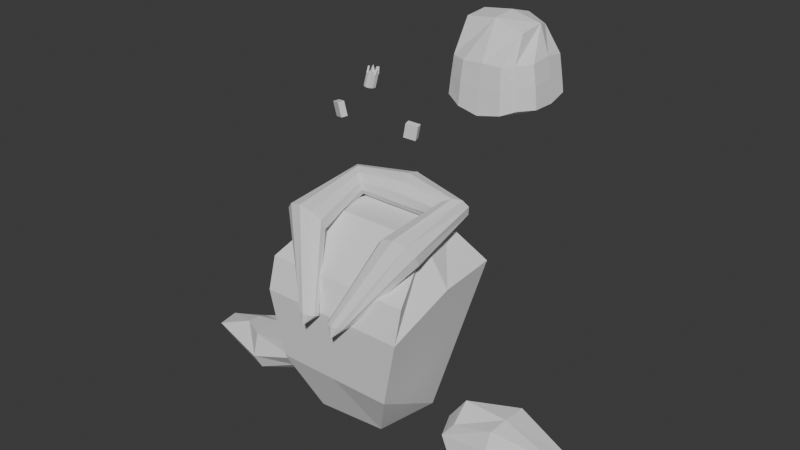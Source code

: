 # Source: king_generic_a.blend  (saved by Blender 4.5.90; exported with 4.5.12 LTS)
import bpy
from mathutils import Matrix  # noqa: F401  (used for matrix-valued properties, if any)

bpy.ops.wm.read_factory_settings(use_empty=True)
scene = bpy.context.scene
scene.name = 'Scene'

# ---- world
world_world = bpy.data.worlds.new('World'); scene.world = world_world
world_world.use_nodes = True; world_world.node_tree.nodes.clear()
_N = world_world.node_tree.nodes; _L = world_world.node_tree.links
n0 = _N.new('ShaderNodeOutputWorld'); n0.name = 'World Output'; n0.location = (200, 100)
n1 = _N.new('ShaderNodeBackground'); n1.name = 'Background'; n1.location = (-200, 100)
n1.inputs[0].default_value = (0.05088, 0.05088, 0.05088, 1.0)
_L.new(n1.outputs[0], n0.inputs[0])
n0.is_active_output = True
world_world.color = (0.05088, 0.05088, 0.05088)
world_world.sun_shadow_jitter_overblur = 0.0

# ---- meshes
me_cube_001 = bpy.data.meshes.new('Cube.001')
me_cube_001.from_pydata([(-0.8918, -1.022, 0.172), (-1.728, -1.698, 3.205), (-1.204, 0.4917, 0.2664), (-1.725, 1.237, 4.019), (0.74, -0.8871, 0.1701), (1.819, -1.698, 3.205), (1.108, 0.4917, 0.2784), (1.915, 1.265, 3.954), (-1.757, -1.459, 3.936), (-0.989, 0.8713, 4.797), (1.1, 0.8543, 4.773), (1.79, -1.459, 3.936), (0.6902, 1.219, 0.7085), (-1.004, 1.219, 0.7758), (-1.487, -1.572, 1.547), (1.422, -1.572, 1.547), (-0.03257, -1.572, 1.547), (1.928, -0.133, 3.856), (1.34, -0.152, 4.784), (0.0165, -1.459, 3.936), (0.1006, 1.037, 4.773), (0.1089, 1.448, 3.975), (-1.271, -0.1481, 4.784), (-1.819, -0.133, 3.9), (0.04562, -1.698, 3.205), (-0.1399, 1.219, 0.5789)], [], [(2, 23, 3, 13), (25, 21, 7, 12), (6, 12, 7, 17), (15, 16, 14, 0, 4), (2, 6, 4, 0), (21, 3, 9, 20), (10, 20, 9, 22, 8, 19, 11, 18), (17, 7, 10, 18), (23, 1, 8, 22), (5, 17, 18, 11), (2, 13, 25, 12, 6), (4, 6, 17, 5, 15), (15, 5, 24, 16), (16, 24, 1, 14), (24, 5, 11, 19), (7, 21, 20, 10), (3, 23, 22, 9), (1, 24, 19, 8), (13, 3, 21, 25), (0, 14, 1, 23, 2)])
_uv = me_cube_001.uv_layers.new(name='UVMap')
_uv.uv.foreach_set('vector', [0.375, 0.25, 0.625, 0.125, 0.625, 0.25, 0.5, 0.25, 0.5, 0.375, 0.625, 0.375, 0.625, 0.5, 0.5, 0.5, 0.375, 0.5, 0.5, 0.5, 0.625, 0.5, 0.625, 0.625, 0.5, 0.75, 0.5, 0.875, 0.5, 1.0, 0.375, 1.0, 0.375, 0.75, 0.125, 0.5, 0.375, 0.5, 0.375, 0.75, 0.125, 0.75, 0.625, 0.375, 0.625, 0.25, 0.625, 0.25, 0.625, 0.375, 0.625, 0.5, 0.75, 0.5, 0.875, 0.5, 0.875, 0.625, 0.875, 0.75, 0.75, 0.75, 0.625, 0.75, 0.625, 0.625, 0.625, 0.625, 0.625, 0.5, 0.625, 0.5, 0.625, 0.625, 0.625, 0.125, 0.625, 0.0, 0.625, 0.0, 0.625, 0.125, 0.625, 0.75, 0.625, 0.625, 0.625, 0.625, 0.625, 0.75, 0.375, 0.25, 0.5, 0.25, 0.5, 0.375, 0.5, 0.5, 0.375, 0.5, 0.375, 0.75, 0.375, 0.5, 0.625, 0.625, 0.625, 0.75, 0.5, 0.75, 0.5, 0.75, 0.625, 0.75, 0.625, 0.875, 0.5, 0.875, 0.5, 0.875, 0.625, 0.875, 0.625, 1.0, 0.5, 1.0, 0.625, 0.875, 0.625, 0.75, 0.625, 0.75, 0.625, 0.875, 0.625, 0.5, 0.625, 0.375, 0.625, 0.375, 0.625, 0.5, 0.625, 0.25, 0.625, 0.125, 0.625, 0.125, 0.625, 0.25, 0.625, 1.0, 0.625, 0.875, 0.625, 0.875, 0.625, 1.0, 0.5, 0.25, 0.625, 0.25, 0.625, 0.375, 0.5, 0.375, 0.375, 0.0, 0.5, 0.0, 0.625, 0.0, 0.625, 0.125, 0.375, 0.25])
me_cube_001.use_paint_bone_selection = False
me_cube_001.use_paint_mask_vertex = True
me_cube_001.update()
me_cube_011 = bpy.data.meshes.new('Cube.011')
me_cube_011.from_pydata([(2.464, -0.3565, -0.117), (0.5749, -0.6799, -0.3053), (2.448, 0.258, -0.221), (0.4761, 0.6853, -0.3254), (3.238, -0.2434, 0.3609), (0.5933, -0.5693, 0.3541), (3.325, 0.2741, 0.3517), (0.5596, 0.3918, 0.3925), (2.443, -0.07824, -0.2241), (1.637, -0.4455, -0.2977), (0.1066, 0.03029, -0.2778), (1.64, 0.6635, -0.2654), (3.475, 0.4002, 0.06841), (0.2454, 0.6767, -0.01464), (1.651, 0.5751, 0.6853), (3.28, -0.1531, 0.4108), (0.4382, 0.002563, 0.6213), (1.646, -0.5491, 0.6641), (3.463, -0.2317, 0.05528), (0.2848, -0.58, -0.05613), (-0.02569, 0.02428, -0.0169), (3.561, -0.144, 0.02894), (1.661, -0.7123, 0.2662), (1.671, -0.06835, 0.7273), (1.676, 0.788, 0.3077), (1.639, -0.0767, -0.3037)], [], [(25, 10, 3, 11), (24, 13, 7, 14), (23, 16, 5, 17), (22, 19, 1, 9), (21, 15, 4, 18), (20, 10, 1, 19), (16, 20, 19, 5), (7, 13, 20, 16), (13, 3, 10, 20), (8, 21, 18, 0), (2, 12, 21, 8), (12, 6, 15, 21), (18, 22, 9, 0), (4, 17, 22, 18), (17, 5, 19, 22), (15, 23, 17, 4), (6, 14, 23, 15), (14, 7, 16, 23), (12, 24, 14, 6), (2, 11, 24, 12), (11, 3, 13, 24), (8, 25, 11, 2), (0, 9, 25, 8), (9, 1, 10, 25)])
_uv = me_cube_011.uv_layers.new(name='UVMap')
_uv.uv.foreach_set('vector', [0.5, 0.125, 0.625, 0.125, 0.625, 0.25, 0.5, 0.25, 0.5, 0.375, 0.625, 0.375, 0.625, 0.5, 0.5, 0.5, 0.5, 0.625, 0.625, 0.625, 0.625, 0.75, 0.5, 0.75, 0.5, 0.875, 0.625, 0.875, 0.625, 1.0, 0.5, 1.0, 0.25, 0.625, 0.375, 0.625, 0.375, 0.75, 0.25, 0.75, 0.75, 0.625, 0.875, 0.625, 0.875, 0.75, 0.75, 0.75, 0.625, 0.625, 0.75, 0.625, 0.75, 0.75, 0.625, 0.75, 0.625, 0.5, 0.75, 0.5, 0.75, 0.625, 0.625, 0.625, 0.75, 0.5, 0.875, 0.5, 0.875, 0.625, 0.75, 0.625, 0.125, 0.625, 0.25, 0.625, 0.25, 0.75, 0.125, 0.75, 0.125, 0.5, 0.25, 0.5, 0.25, 0.625, 0.125, 0.625, 0.25, 0.5, 0.375, 0.5, 0.375, 0.625, 0.25, 0.625, 0.375, 0.875, 0.5, 0.875, 0.5, 1.0, 0.375, 1.0, 0.375, 0.75, 0.5, 0.75, 0.5, 0.875, 0.375, 0.875, 0.5, 0.75, 0.625, 0.75, 0.625, 0.875, 0.5, 0.875, 0.375, 0.625, 0.5, 0.625, 0.5, 0.75, 0.375, 0.75, 0.375, 0.5, 0.5, 0.5, 0.5, 0.625, 0.375, 0.625, 0.5, 0.5, 0.625, 0.5, 0.625, 0.625, 0.5, 0.625, 0.375, 0.375, 0.5, 0.375, 0.5, 0.5, 0.375, 0.5, 0.375, 0.25, 0.5, 0.25, 0.5, 0.375, 0.375, 0.375, 0.5, 0.25, 0.625, 0.25, 0.625, 0.375, 0.5, 0.375, 0.375, 0.125, 0.5, 0.125, 0.5, 0.25, 0.375, 0.25, 0.375, 0.0, 0.5, 0.0, 0.5, 0.125, 0.375, 0.125, 0.5, 0.0, 0.625, 0.0, 0.625, 0.125, 0.5, 0.125])
me_cube_011.use_paint_bone_selection = False
me_cube_011.use_paint_mask_vertex = True
me_cube_011.update()
me_cube_003 = bpy.data.meshes.new('Cube.003')
me_cube_003.from_pydata([(0.2198, -0.2248, -0.2917), (0.09338, -0.2588, 0.3942), (-0.1681, -0.01912, -0.4066), (-0.2946, -0.05315, 0.2794), (0.2946, 0.05315, -0.2794), (0.1681, 0.01912, 0.4066), (-0.09338, 0.2588, -0.3942), (-0.2198, 0.2248, 0.2917)], [], [(0, 1, 3, 2), (2, 3, 7, 6), (6, 7, 5, 4), (4, 5, 1, 0), (2, 6, 4, 0), (7, 3, 1, 5)])
_uv = me_cube_003.uv_layers.new(name='UVMap')
_uv.uv.foreach_set('vector', [0.375, 0.0, 0.625, 0.0, 0.625, 0.25, 0.375, 0.25, 0.375, 0.25, 0.625, 0.25, 0.625, 0.5, 0.375, 0.5, 0.375, 0.5, 0.625, 0.5, 0.625, 0.75, 0.375, 0.75, 0.375, 0.75, 0.625, 0.75, 0.625, 1.0, 0.375, 1.0, 0.125, 0.5, 0.375, 0.5, 0.375, 0.75, 0.125, 0.75, 0.625, 0.5, 0.875, 0.5, 0.875, 0.75, 0.625, 0.75])
me_cube_003.use_paint_bone_selection = False
me_cube_003.use_paint_mask_vertex = True
me_cube_003.update()
me_cube_002 = bpy.data.meshes.new('Cube.002')
me_cube_002.from_pydata([(0.5621, -0.8804, 0.1337), (0.7735, -0.5796, 1.772), (0.6816, 0.6972, 0.3561), (0.8925, 0.354, 1.723), (2.232, -0.8444, 0.1316), (2.084, -0.5235, 1.637), (2.304, 0.7153, 0.3605), (1.994, 0.4122, 1.605), (0.4215, 0.02878, 0.09272), (0.6309, -0.8208, 0.9796), (0.7735, 0.001243, 1.812), (0.7606, 0.6742, 0.9571), (1.444, 0.9917, 0.1413), (1.453, 0.6118, 1.718), (2.173, 0.7221, 0.9833), (2.494, 0.02426, 0.1225), (2.14, 0.01256, 1.735), (2.113, -0.7908, 1.031), (1.443, -1.092, -0.07209), (1.453, -0.5783, 1.857), (1.458, -0.001172, 1.902), (1.446, 0.06046, -0.3152), (1.473, -1.012, 1.022), (2.375, -0.01309, 1.12), (1.448, 0.9485, 0.974), (0.5348, 0.001976, 1.07), (0.444, -0.5105, 0.1064), (0.7175, 0.6881, 0.6689), (0.9328, 0.9635, 0.2468), (2.241, 0.7208, 0.6788), (2.486, 0.464, 0.2428), (2.179, -0.8289, 0.5957), (1.972, -1.053, 0.03492), (0.4513, 0.4905, 0.2285), (0.5949, -0.8536, 0.5688), (1.98, 0.9443, 0.2537), (2.481, -0.5046, 0.129), (0.9539, -1.074, 0.0241), (1.444, -0.5209, -0.2576), (1.445, 0.5351, -0.1322), (0.9063, 0.05319, -0.1824), (2.001, 0.04561, -0.1164), (0.9954, -0.9927, 0.9871), (1.916, -0.9924, 1.021), (1.447, -1.064, 0.4961), (2.353, -0.4887, 1.058), (2.36, 0.4574, 1.042), (2.438, 0.005588, 0.6348), (1.908, 0.9327, 0.976), (0.9829, 0.9394, 0.9624), (1.446, 0.9902, 0.5908), (0.5315, 0.4615, 1.011), (0.5375, -0.4935, 1.024), (0.4646, 0.01073, 0.6157), (0.4822, -0.5023, 0.5922), (0.4818, 0.4754, 0.6419), (0.9563, 0.9621, 0.6299), (1.944, 0.9489, 0.635), (2.427, 0.4598, 0.6515), (2.433, -0.5081, 0.6167), (1.943, -1.035, 0.5443), (0.9773, -1.047, 0.5322), (1.992, 0.5025, 0.04417), (0.9168, 0.5271, 0.001626), (0.9229, -0.5174, -0.1318), (1.989, -0.5098, -0.07656)], [], [(25, 10, 3, 11, 51), (24, 13, 7, 14, 48), (23, 16, 5, 17, 45), (22, 19, 1, 9, 42), (65, 36, 4, 32), (20, 10, 1, 19), (16, 20, 19, 5), (7, 13, 20, 16), (13, 3, 10, 20), (64, 38, 18, 37), (63, 39, 21, 40), (62, 30, 15, 41), (61, 42, 9, 34), (60, 43, 22, 44), (17, 5, 19, 22, 43), (59, 45, 17, 31), (58, 46, 23, 47), (14, 7, 16, 23, 46), (57, 48, 14, 29), (56, 49, 24, 50), (11, 3, 13, 24, 49), (55, 51, 11, 27), (54, 52, 25, 53), (9, 1, 10, 25, 52), (26, 54, 53, 8), (0, 34, 54, 26), (34, 9, 52, 54), (33, 55, 27, 2), (8, 53, 55, 33), (53, 25, 51, 55), (28, 56, 50, 12), (2, 27, 56, 28), (27, 11, 49, 56), (35, 57, 29, 6), (12, 50, 57, 35), (50, 24, 48, 57), (30, 58, 47, 15), (6, 29, 58, 30), (29, 14, 46, 58), (36, 59, 31, 4), (15, 47, 59, 36), (47, 23, 45, 59), (32, 60, 44, 18), (4, 31, 60, 32), (31, 17, 43, 60), (37, 61, 34, 0), (18, 44, 61, 37), (44, 22, 42, 61), (39, 62, 41, 21), (12, 35, 62, 39), (35, 6, 30, 62), (33, 63, 40, 8), (2, 28, 63, 33), (28, 12, 39, 63), (26, 64, 37, 0), (8, 40, 64, 26), (40, 21, 38, 64), (38, 65, 32, 18), (21, 41, 65, 38), (41, 15, 36, 65)])
_uv = me_cube_002.uv_layers.new(name='UVMap')
_uv.uv.foreach_set('vector', [0.5, 0.125, 0.625, 0.125, 0.625, 0.25, 0.5, 0.25, 0.5, 0.1875, 0.5, 0.375, 0.625, 0.375, 0.625, 0.5, 0.5, 0.5, 0.5, 0.4375, 0.5, 0.625, 0.625, 0.625, 0.625, 0.75, 0.5, 0.75, 0.5, 0.6875, 0.5, 0.875, 0.625, 0.875, 0.625, 1.0, 0.5, 1.0, 0.5, 0.9375, 0.3125, 0.6875, 0.375, 0.6875, 0.375, 0.75, 0.3125, 0.75, 0.75, 0.625, 0.875, 0.625, 0.875, 0.75, 0.75, 0.75, 0.625, 0.625, 0.75, 0.625, 0.75, 0.75, 0.625, 0.75, 0.625, 0.5, 0.75, 0.5, 0.75, 0.625, 0.625, 0.625, 0.75, 0.5, 0.875, 0.5, 0.875, 0.625, 0.75, 0.625, 0.1875, 0.6875, 0.25, 0.6875, 0.25, 0.75, 0.1875, 0.75, 0.1875, 0.5625, 0.25, 0.5625, 0.25, 0.625, 0.1875, 0.625, 0.3125, 0.5625, 0.375, 0.5625, 0.375, 0.625, 0.3125, 0.625, 0.4375, 0.9375, 0.5, 0.9375, 0.5, 1.0, 0.4375, 1.0, 0.4375, 0.8125, 0.5, 0.8125, 0.5, 0.875, 0.4375, 0.875, 0.5, 0.75, 0.625, 0.75, 0.625, 0.875, 0.5, 0.875, 0.5, 0.8125, 0.4375, 0.6875, 0.5, 0.6875, 0.5, 0.75, 0.4375, 0.75, 0.4375, 0.5625, 0.5, 0.5625, 0.5, 0.625, 0.4375, 0.625, 0.5, 0.5, 0.625, 0.5, 0.625, 0.625, 0.5, 0.625, 0.5, 0.5625, 0.4375, 0.4375, 0.5, 0.4375, 0.5, 0.5, 0.4375, 0.5, 0.4375, 0.3125, 0.5, 0.3125, 0.5, 0.375, 0.4375, 0.375, 0.5, 0.25, 0.625, 0.25, 0.625, 0.375, 0.5, 0.375, 0.5, 0.3125, 0.4375, 0.1875, 0.5, 0.1875, 0.5, 0.25, 0.4375, 0.25, 0.4375, 0.0625, 0.5, 0.0625, 0.5, 0.125, 0.4375, 0.125, 0.5, 0.0, 0.625, 0.0, 0.625, 0.125, 0.5, 0.125, 0.5, 0.0625, 0.375, 0.0625, 0.4375, 0.0625, 0.4375, 0.125, 0.375, 0.125, 0.375, 0.0, 0.4375, 0.0, 0.4375, 0.0625, 0.375, 0.0625, 0.4375, 0.0, 0.5, 0.0, 0.5, 0.0625, 0.4375, 0.0625, 0.375, 0.1875, 0.4375, 0.1875, 0.4375, 0.25, 0.375, 0.25, 0.375, 0.125, 0.4375, 0.125, 0.4375, 0.1875, 0.375, 0.1875, 0.4375, 0.125, 0.5, 0.125, 0.5, 0.1875, 0.4375, 0.1875, 0.375, 0.3125, 0.4375, 0.3125, 0.4375, 0.375, 0.375, 0.375, 0.375, 0.25, 0.4375, 0.25, 0.4375, 0.3125, 0.375, 0.3125, 0.4375, 0.25, 0.5, 0.25, 0.5, 0.3125, 0.4375, 0.3125, 0.375, 0.4375, 0.4375, 0.4375, 0.4375, 0.5, 0.375, 0.5, 0.375, 0.375, 0.4375, 0.375, 0.4375, 0.4375, 0.375, 0.4375, 0.4375, 0.375, 0.5, 0.375, 0.5, 0.4375, 0.4375, 0.4375, 0.375, 0.5625, 0.4375, 0.5625, 0.4375, 0.625, 0.375, 0.625, 0.375, 0.5, 0.4375, 0.5, 0.4375, 0.5625, 0.375, 0.5625, 0.4375, 0.5, 0.5, 0.5, 0.5, 0.5625, 0.4375, 0.5625, 0.375, 0.6875, 0.4375, 0.6875, 0.4375, 0.75, 0.375, 0.75, 0.375, 0.625, 0.4375, 0.625, 0.4375, 0.6875, 0.375, 0.6875, 0.4375, 0.625, 0.5, 0.625, 0.5, 0.6875, 0.4375, 0.6875, 0.375, 0.8125, 0.4375, 0.8125, 0.4375, 0.875, 0.375, 0.875, 0.375, 0.75, 0.4375, 0.75, 0.4375, 0.8125, 0.375, 0.8125, 0.4375, 0.75, 0.5, 0.75, 0.5, 0.8125, 0.4375, 0.8125, 0.375, 0.9375, 0.4375, 0.9375, 0.4375, 1.0, 0.375, 1.0, 0.375, 0.875, 0.4375, 0.875, 0.4375, 0.9375, 0.375, 0.9375, 0.4375, 0.875, 0.5, 0.875, 0.5, 0.9375, 0.4375, 0.9375, 0.25, 0.5625, 0.3125, 0.5625, 0.3125, 0.625, 0.25, 0.625, 0.25, 0.5, 0.3125, 0.5, 0.3125, 0.5625, 0.25, 0.5625, 0.3125, 0.5, 0.375, 0.5, 0.375, 0.5625, 0.3125, 0.5625, 0.125, 0.5625, 0.1875, 0.5625, 0.1875, 0.625, 0.125, 0.625, 0.125, 0.5, 0.1875, 0.5, 0.1875, 0.5625, 0.125, 0.5625, 0.1875, 0.5, 0.25, 0.5, 0.25, 0.5625, 0.1875, 0.5625, 0.125, 0.6875, 0.1875, 0.6875, 0.1875, 0.75, 0.125, 0.75, 0.125, 0.625, 0.1875, 0.625, 0.1875, 0.6875, 0.125, 0.6875, 0.1875, 0.625, 0.25, 0.625, 0.25, 0.6875, 0.1875, 0.6875, 0.25, 0.6875, 0.3125, 0.6875, 0.3125, 0.75, 0.25, 0.75, 0.25, 0.625, 0.3125, 0.625, 0.3125, 0.6875, 0.25, 0.6875, 0.3125, 0.625, 0.375, 0.625, 0.375, 0.6875, 0.3125, 0.6875])
me_cube_002.use_paint_bone_selection = False
me_cube_002.use_paint_mask_vertex = True
me_cube_002.update()
me_cylinder_001 = bpy.data.meshes.new('Cylinder.001')
me_cylinder_001.from_pydata([(0.0, 0.1374, -0.1963), (0.01379, 0.1252, 0.0972), (0.0694, 0.1112, -0.1963), (0.08318, 0.09898, 0.0972), (0.1123, 0.04246, -0.1963), (0.1261, 0.03028, 0.0972), (0.1123, -0.04246, -0.1963), (0.1261, -0.05464, 0.0972), (0.0694, -0.1112, -0.1963), (0.08318, -0.1233, 0.0972), (0.0, -0.1374, -0.1963), (0.01379, -0.1496, 0.0972), (-0.0694, -0.1112, -0.1963), (-0.05561, -0.1233, 0.0972), (-0.1123, -0.04246, -0.1963), (-0.0985, -0.05464, 0.0972), (-0.1123, 0.04246, -0.1963), (-0.0985, 0.03028, 0.0972), (-0.0694, 0.1112, -0.1963), (-0.05561, 0.09898, 0.0972), (0.04849, 0.1121, 0.224), (0.1261, -0.01218, 0.224), (0.04849, -0.1365, 0.224), (-0.07705, -0.08899, 0.224), (-0.07705, 0.06463, 0.224), (-0.01773, 0.07533, 0.0972), (-0.06061, 0.00663, 0.0972), (-0.03917, 0.04098, 0.224), (0.06039, 0.03871, 0.0972), (-0.009005, 0.06495, 0.0972), (0.02569, 0.05183, 0.224), (0.08333, -0.05464, 0.0972), (0.08333, 0.03028, 0.0972), (0.08333, -0.01218, 0.224), (0.0007707, -0.1152, 0.0972), (0.07017, -0.08892, 0.0972), (0.03547, -0.102, 0.224), (-0.06983, -0.03674, 0.0972), (-0.02694, -0.1054, 0.0972), (-0.04838, -0.0711, 0.224)], [], [(0, 1, 3, 2), (2, 3, 5, 4), (4, 5, 7, 6), (6, 7, 9, 8), (8, 9, 11, 10), (10, 11, 13, 12), (12, 13, 15, 14), (14, 15, 17, 16), (3, 1, 19, 17, 15, 13, 11, 9, 7, 5), (16, 17, 19, 18), (18, 19, 1, 0), (0, 2, 4, 6, 8, 10, 12, 14, 16, 18), (23, 39, 37, 15), (11, 22, 36, 34), (3, 20, 30, 28), (7, 21, 33, 31), (17, 26, 27, 24), (25, 27, 26), (24, 27, 25, 19), (19, 25, 26, 17), (29, 28, 30), (20, 1, 29, 30), (1, 3, 28, 29), (32, 31, 33), (21, 5, 32, 33), (5, 7, 31, 32), (35, 34, 36), (22, 9, 35, 36), (9, 11, 34, 35), (38, 37, 39), (13, 38, 39, 23), (15, 37, 38, 13)])
_uv = me_cylinder_001.uv_layers.new(name='UVMap')
_uv.uv.foreach_set('vector', [1.0, 0.5, 1.0, 1.0, 0.9, 1.0, 0.9, 0.5, 0.9, 0.5, 0.9, 1.0, 0.8, 1.0, 0.8, 0.5, 0.8, 0.5, 0.8, 1.0, 0.7, 1.0, 0.7, 0.5, 0.7, 0.5, 0.7, 1.0, 0.6, 1.0, 0.6, 0.5, 0.6, 0.5, 0.6, 1.0, 0.5, 1.0, 0.5, 0.5, 0.5, 0.5, 0.5, 1.0, 0.4, 1.0, 0.4, 0.5, 0.4, 0.5, 0.4, 1.0, 0.3, 1.0, 0.3, 0.5, 0.3, 0.5, 0.3, 1.0, 0.2, 1.0, 0.2, 0.5, 0.3911, 0.4442, 0.25, 0.49, 0.1089, 0.4442, 0.02175, 0.3242, 0.02175, 0.1758, 0.1089, 0.05584, 0.25, 0.01, 0.3911, 0.05584, 0.4783, 0.1758, 0.4783, 0.3242, 0.2, 0.5, 0.2, 1.0, 0.1, 1.0, 0.1, 0.5, 0.1, 0.5, 0.1, 1.0, -7.451e-08, 1.0, -7.451e-08, 0.5, 0.75, 0.49, 0.8911, 0.4442, 0.9783, 0.3242, 0.9783, 0.1758, 0.8911, 0.05584, 0.75, 0.01, 0.6089, 0.05584, 0.5217, 0.1758, 0.5217, 0.3242, 0.6089, 0.4442, 0.0, 0.0, 0.0, 0.0, 0.0, 0.0, 0.0, 0.0, 0.0, 0.0, 0.0, 0.0, 0.0, 0.0, 0.0, 0.0, 0.0, 0.0, 0.0, 0.0, 0.0, 0.0, 0.0, 0.0, 0.0, 0.0, 0.0, 0.0, 0.0, 0.0, 0.0, 0.0, 0.0, 0.0, 0.0, 0.0, 0.0, 0.0, 0.0, 0.0, 0.1089, 0.4442, 0.1089, 0.4442, 0.02175, 0.3242, 0.0, 0.0, 0.0, 0.0, 0.0, 0.0, 0.0, 0.0, 0.1, 1.0, 0.1, 1.0, 0.2, 1.0, 0.2, 1.0, 1.0, 1.0, 0.9, 1.0, 1.0, 1.0, 0.0, 0.0, 0.0, 0.0, 0.0, 0.0, 0.0, 0.0, 0.25, 0.49, 0.3911, 0.4442, 0.3911, 0.4442, 0.25, 0.49, 0.8, 1.0, 0.7, 1.0, 0.8, 1.0, 0.0, 0.0, 0.0, 0.0, 0.0, 0.0, 0.0, 0.0, 0.4783, 0.3242, 0.4783, 0.1758, 0.4783, 0.1758, 0.4783, 0.3242, 0.6, 1.0, 0.5, 1.0, 0.6, 1.0, 0.0, 0.0, 0.0, 0.0, 0.0, 0.0, 0.0, 0.0, 0.3911, 0.05584, 0.25, 0.01, 0.25, 0.01, 0.3911, 0.05584, 0.4, 1.0, 0.3, 1.0, 0.4, 1.0, 0.0, 0.0, 0.0, 0.0, 0.0, 0.0, 0.0, 0.0, 0.02175, 0.1758, 0.02175, 0.1758, 0.1089, 0.05584, 0.1089, 0.05584])
me_cylinder_001.use_paint_bone_selection = False
me_cylinder_001.use_paint_mask_vertex = True
me_cylinder_001.update()
me_cube_004 = bpy.data.meshes.new('Cube.004')
me_cube_004.from_pydata([(0.2198, -0.2248, -0.2917), (0.09338, -0.2588, 0.3942), (-0.1681, -0.01912, -0.4066), (-0.2946, -0.05315, 0.2794), (0.2946, 0.05315, -0.2794), (0.1681, 0.01912, 0.4066), (-0.09338, 0.2588, -0.3942), (-0.2198, 0.2248, 0.2917)], [], [(0, 1, 3, 2), (2, 3, 7, 6), (6, 7, 5, 4), (4, 5, 1, 0), (2, 6, 4, 0), (7, 3, 1, 5)])
_uv = me_cube_004.uv_layers.new(name='UVMap')
_uv.uv.foreach_set('vector', [0.375, 0.0, 0.625, 0.0, 0.625, 0.25, 0.375, 0.25, 0.375, 0.25, 0.625, 0.25, 0.625, 0.5, 0.375, 0.5, 0.375, 0.5, 0.625, 0.5, 0.625, 0.75, 0.375, 0.75, 0.375, 0.75, 0.625, 0.75, 0.625, 1.0, 0.375, 1.0, 0.125, 0.5, 0.375, 0.5, 0.375, 0.75, 0.125, 0.75, 0.625, 0.5, 0.875, 0.5, 0.875, 0.75, 0.625, 0.75])
me_cube_004.update()
me_cube_006 = bpy.data.meshes.new('Cube.006')
me_cube_006.from_pydata([(2.464, -0.3565, -0.117), (0.5749, -0.6799, -0.3053), (2.448, 0.258, -0.221), (0.4761, 0.6853, -0.3254), (3.238, -0.2434, 0.3609), (0.5933, -0.5693, 0.3541), (3.325, 0.2741, 0.3517), (0.5596, 0.3918, 0.3925), (2.443, -0.07824, -0.2241), (1.637, -0.4455, -0.2977), (0.1066, 0.03029, -0.2778), (1.64, 0.6635, -0.2654), (3.475, 0.4002, 0.06841), (0.2454, 0.6767, -0.01464), (1.651, 0.5751, 0.6853), (3.28, -0.1531, 0.4108), (0.4382, 0.002563, 0.6213), (1.646, -0.5491, 0.6641), (3.463, -0.2317, 0.05528), (0.2848, -0.58, -0.05613), (-0.02569, 0.02428, -0.0169), (3.561, -0.144, 0.02894), (1.661, -0.7123, 0.2662), (1.671, -0.06835, 0.7273), (1.676, 0.788, 0.3077), (1.639, -0.0767, -0.3037)], [], [(25, 10, 3, 11), (24, 13, 7, 14), (23, 16, 5, 17), (22, 19, 1, 9), (21, 15, 4, 18), (20, 10, 1, 19), (16, 20, 19, 5), (7, 13, 20, 16), (13, 3, 10, 20), (8, 21, 18, 0), (2, 12, 21, 8), (12, 6, 15, 21), (18, 22, 9, 0), (4, 17, 22, 18), (17, 5, 19, 22), (15, 23, 17, 4), (6, 14, 23, 15), (14, 7, 16, 23), (12, 24, 14, 6), (2, 11, 24, 12), (11, 3, 13, 24), (8, 25, 11, 2), (0, 9, 25, 8), (9, 1, 10, 25)])
_uv = me_cube_006.uv_layers.new(name='UVMap')
_uv.uv.foreach_set('vector', [0.5, 0.125, 0.625, 0.125, 0.625, 0.25, 0.5, 0.25, 0.5, 0.375, 0.625, 0.375, 0.625, 0.5, 0.5, 0.5, 0.5, 0.625, 0.625, 0.625, 0.625, 0.75, 0.5, 0.75, 0.5, 0.875, 0.625, 0.875, 0.625, 1.0, 0.5, 1.0, 0.25, 0.625, 0.375, 0.625, 0.375, 0.75, 0.25, 0.75, 0.75, 0.625, 0.875, 0.625, 0.875, 0.75, 0.75, 0.75, 0.625, 0.625, 0.75, 0.625, 0.75, 0.75, 0.625, 0.75, 0.625, 0.5, 0.75, 0.5, 0.75, 0.625, 0.625, 0.625, 0.75, 0.5, 0.875, 0.5, 0.875, 0.625, 0.75, 0.625, 0.125, 0.625, 0.25, 0.625, 0.25, 0.75, 0.125, 0.75, 0.125, 0.5, 0.25, 0.5, 0.25, 0.625, 0.125, 0.625, 0.25, 0.5, 0.375, 0.5, 0.375, 0.625, 0.25, 0.625, 0.375, 0.875, 0.5, 0.875, 0.5, 1.0, 0.375, 1.0, 0.375, 0.75, 0.5, 0.75, 0.5, 0.875, 0.375, 0.875, 0.5, 0.75, 0.625, 0.75, 0.625, 0.875, 0.5, 0.875, 0.375, 0.625, 0.5, 0.625, 0.5, 0.75, 0.375, 0.75, 0.375, 0.5, 0.5, 0.5, 0.5, 0.625, 0.375, 0.625, 0.5, 0.5, 0.625, 0.5, 0.625, 0.625, 0.5, 0.625, 0.375, 0.375, 0.5, 0.375, 0.5, 0.5, 0.375, 0.5, 0.375, 0.25, 0.5, 0.25, 0.5, 0.375, 0.375, 0.375, 0.5, 0.25, 0.625, 0.25, 0.625, 0.375, 0.5, 0.375, 0.375, 0.125, 0.5, 0.125, 0.5, 0.25, 0.375, 0.25, 0.375, 0.0, 0.5, 0.0, 0.5, 0.125, 0.375, 0.125, 0.5, 0.0, 0.625, 0.0, 0.625, 0.125, 0.5, 0.125])
me_cube_006.use_paint_bone_selection = False
me_cube_006.use_paint_mask_vertex = True
me_cube_006.update()
me_cube_007 = bpy.data.meshes.new('Cube.007')
me_cube_007.from_pydata([(-0.2313, -2.033, 3.29), (-0.3628, -2.071, 3.303), (-1.279, 0.73, 5.442), (-1.24, -1.148, 5.203), (-1.113, 0.5795, 5.381), (-0.9441, -1.11, 5.13), (-0.9952, 0.5016, 5.221), (-0.7614, -1.012, 4.939), (-0.9708, 0.5261, 5.022), (-0.7614, -0.8894, 4.704), (-1.049, 0.6436, 4.862), (-0.9441, -0.7906, 4.513), (-1.2, 0.8092, 4.801), (-1.24, -0.7529, 4.44), (-1.366, 0.9598, 4.862), (-1.535, -0.7906, 4.513), (-1.484, 1.038, 5.022), (-1.718, -0.8894, 4.704), (-1.508, 1.013, 5.221), (-1.718, -1.012, 4.939), (-1.43, 0.8957, 5.381), (-1.535, -1.11, 5.13), (-0.15, -1.934, 3.257), (-0.15, -1.812, 3.216), (-0.2313, -1.712, 3.183), (-0.3628, -1.674, 3.17), (-0.4943, -1.712, 3.183), (-0.5755, -1.812, 3.216), (-0.5755, -1.934, 3.257), (-0.4943, -2.033, 3.29), (0.04889, 0.9274, 5.578), (0.04274, 0.6507, 5.493), (0.03747, 0.4841, 5.285), (0.03509, 0.4914, 5.035), (0.03651, 0.6697, 4.837), (0.04118, 0.9509, 4.767), (0.04733, 1.228, 4.853), (0.0526, 1.394, 5.061), (0.05498, 1.387, 5.311), (0.05357, 1.209, 5.509), (-0.3628, -2.09, 3.018), (0.3012, -2.033, 3.29), (0.4327, -2.071, 3.303), (1.349, 0.73, 5.442), (1.31, -1.148, 5.203), (1.183, 0.5795, 5.381), (1.014, -1.11, 5.13), (1.065, 0.5016, 5.221), (0.8314, -1.012, 4.939), (1.041, 0.5261, 5.022), (0.8314, -0.8894, 4.704), (1.119, 0.6436, 4.862), (1.014, -0.7906, 4.513), (1.27, 0.8092, 4.801), (1.31, -0.7529, 4.44), (1.436, 0.9598, 4.862), (1.605, -0.7906, 4.513), (1.554, 1.038, 5.022), (1.788, -0.8894, 4.704), (1.578, 1.013, 5.221), (1.788, -1.012, 4.939), (1.5, 0.8957, 5.381), (1.605, -1.11, 5.13), (0.22, -1.934, 3.257), (0.22, -1.812, 3.216), (0.3012, -1.712, 3.183), (0.4327, -1.674, 3.17), (0.5642, -1.712, 3.183), (0.6455, -1.812, 3.216), (0.6455, -1.934, 3.257), (0.5642, -2.033, 3.29), (0.02107, 0.9274, 5.578), (0.02722, 0.6507, 5.493), (0.03249, 0.4841, 5.285), (0.03487, 0.4914, 5.035), (0.03346, 0.6697, 4.837), (0.02878, 0.9509, 4.767), (0.02263, 1.228, 4.853), (0.01736, 1.394, 5.061), (0.01498, 1.387, 5.311), (0.0164, 1.209, 5.509), (0.4327, -2.09, 3.018)], [], [(13, 11, 24, 25), (2, 3, 5, 4), (17, 15, 26, 27), (4, 5, 7, 6), (21, 19, 28, 29), (6, 7, 9, 8), (5, 3, 1, 0), (8, 9, 11, 10), (3, 21, 29, 1), (10, 11, 13, 12), (7, 5, 0, 22), (12, 13, 15, 14), (11, 9, 23, 24), (14, 15, 17, 16), (15, 13, 25, 26), (16, 17, 19, 18), (19, 17, 27, 28), (29, 28, 40), (18, 19, 21, 20), (9, 7, 22, 23), (20, 21, 3, 2), (14, 16, 37, 36), (30, 31, 32, 33, 34, 35, 36, 37, 38, 39), (10, 12, 35, 34), (20, 2, 30, 39), (6, 8, 33, 32), (16, 18, 38, 37), (12, 14, 36, 35), (8, 10, 34, 33), (2, 4, 31, 30), (4, 6, 32, 31), (18, 20, 39, 38), (0, 1, 40), (23, 22, 40), (25, 24, 40), (27, 26, 40), (22, 0, 40), (24, 23, 40), (26, 25, 40), (1, 29, 40), (28, 27, 40), (54, 66, 65, 52), (43, 45, 46, 44), (58, 68, 67, 56), (45, 47, 48, 46), (62, 70, 69, 60), (47, 49, 50, 48), (46, 41, 42, 44), (49, 51, 52, 50), (44, 42, 70, 62), (51, 53, 54, 52), (48, 63, 41, 46), (53, 55, 56, 54), (52, 65, 64, 50), (55, 57, 58, 56), (56, 67, 66, 54), (57, 59, 60, 58), (60, 69, 68, 58), (70, 81, 69), (59, 61, 62, 60), (50, 64, 63, 48), (61, 43, 44, 62), (55, 77, 78, 57), (71, 80, 79, 78, 77, 76, 75, 74, 73, 72), (51, 75, 76, 53), (61, 80, 71, 43), (47, 73, 74, 49), (57, 78, 79, 59), (53, 76, 77, 55), (49, 74, 75, 51), (43, 71, 72, 45), (45, 72, 73, 47), (59, 79, 80, 61), (41, 81, 42), (64, 81, 63), (66, 81, 65), (68, 81, 67), (63, 81, 41), (65, 81, 64), (67, 81, 66), (42, 81, 70), (69, 81, 68)])
_uv = me_cube_007.uv_layers.new(name='UVMap')
_uv.uv.foreach_set('vector', [0.5, 1.0, 0.6, 1.0, 0.6, 1.0, 0.5, 1.0, 1.0, 0.5, 1.0, 1.0, 0.9, 1.0, 0.9, 0.5, 0.3, 1.0, 0.4, 1.0, 0.4, 1.0, 0.3, 1.0, 0.9, 0.5, 0.9, 1.0, 0.8, 1.0, 0.8, 0.5, 0.1, 1.0, 0.2, 1.0, 0.2, 1.0, 0.1, 1.0, 0.8, 0.5, 0.8, 1.0, 0.7, 1.0, 0.7, 0.5, 0.9, 1.0, 1.0, 1.0, 1.0, 1.0, 0.9, 1.0, 0.7, 0.5, 0.7, 1.0, 0.6, 1.0, 0.6, 0.5, -7.451e-08, 1.0, 0.1, 1.0, 0.1, 1.0, -7.451e-08, 1.0, 0.6, 0.5, 0.6, 1.0, 0.5, 1.0, 0.5, 0.5, 0.8, 1.0, 0.9, 1.0, 0.9, 1.0, 0.8, 1.0, 0.5, 0.5, 0.5, 1.0, 0.4, 1.0, 0.4, 0.5, 0.6, 1.0, 0.7, 1.0, 0.7, 1.0, 0.6, 1.0, 0.4, 0.5, 0.4, 1.0, 0.3, 1.0, 0.3, 0.5, 0.4, 1.0, 0.5, 1.0, 0.5, 1.0, 0.4, 1.0, 0.3, 0.5, 0.3, 1.0, 0.2, 1.0, 0.2, 0.5, 0.2, 1.0, 0.3, 1.0, 0.3, 1.0, 0.2, 1.0, 0.1, 1.0, 0.2, 1.0, 0.1, 1.0, 0.2, 0.5, 0.2, 1.0, 0.1, 1.0, 0.1, 0.5, 0.7, 1.0, 0.8, 1.0, 0.8, 1.0, 0.7, 1.0, 0.1, 0.5, 0.1, 1.0, -7.451e-08, 1.0, -7.451e-08, 0.5, 0.4, 0.5, 0.3, 0.5, 0.3, 0.5, 0.4, 0.5, 0.75, 0.49, 0.8911, 0.4442, 0.9783, 0.3242, 0.9783, 0.1758, 0.8911, 0.05584, 0.75, 0.01, 0.6089, 0.05584, 0.5217, 0.1758, 0.5217, 0.3242, 0.6089, 0.4442, 0.6, 0.5, 0.5, 0.5, 0.5, 0.5, 0.6, 0.5, 0.1, 0.5, -7.451e-08, 0.5, -7.451e-08, 0.5, 0.1, 0.5, 0.8, 0.5, 0.7, 0.5, 0.7, 0.5, 0.8, 0.5, 0.3, 0.5, 0.2, 0.5, 0.2, 0.5, 0.3, 0.5, 0.5, 0.5, 0.4, 0.5, 0.4, 0.5, 0.5, 0.5, 0.7, 0.5, 0.6, 0.5, 0.6, 0.5, 0.7, 0.5, 1.0, 0.5, 0.9, 0.5, 0.9, 0.5, 1.0, 0.5, 0.9, 0.5, 0.8, 0.5, 0.8, 0.5, 0.9, 0.5, 0.2, 0.5, 0.1, 0.5, 0.1, 0.5, 0.2, 0.5, 0.9, 1.0, 1.0, 1.0, 0.9, 1.0, 0.7, 1.0, 0.8, 1.0, 0.7, 1.0, 0.5, 1.0, 0.6, 1.0, 0.5, 1.0, 0.3, 1.0, 0.4, 1.0, 0.3, 1.0, 0.8, 1.0, 0.9, 1.0, 0.8, 1.0, 0.6, 1.0, 0.7, 1.0, 0.6, 1.0, 0.4, 1.0, 0.5, 1.0, 0.4, 1.0, -7.451e-08, 1.0, 0.1, 1.0, -7.451e-08, 1.0, 0.2, 1.0, 0.3, 1.0, 0.2, 1.0, 0.5, 1.0, 0.5, 1.0, 0.6, 1.0, 0.6, 1.0, 1.0, 0.5, 0.9, 0.5, 0.9, 1.0, 1.0, 1.0, 0.3, 1.0, 0.3, 1.0, 0.4, 1.0, 0.4, 1.0, 0.9, 0.5, 0.8, 0.5, 0.8, 1.0, 0.9, 1.0, 0.1, 1.0, 0.1, 1.0, 0.2, 1.0, 0.2, 1.0, 0.8, 0.5, 0.7, 0.5, 0.7, 1.0, 0.8, 1.0, 0.9, 1.0, 0.9, 1.0, 1.0, 1.0, 1.0, 1.0, 0.7, 0.5, 0.6, 0.5, 0.6, 1.0, 0.7, 1.0, -7.451e-08, 1.0, -7.451e-08, 1.0, 0.1, 1.0, 0.1, 1.0, 0.6, 0.5, 0.5, 0.5, 0.5, 1.0, 0.6, 1.0, 0.8, 1.0, 0.8, 1.0, 0.9, 1.0, 0.9, 1.0, 0.5, 0.5, 0.4, 0.5, 0.4, 1.0, 0.5, 1.0, 0.6, 1.0, 0.6, 1.0, 0.7, 1.0, 0.7, 1.0, 0.4, 0.5, 0.3, 0.5, 0.3, 1.0, 0.4, 1.0, 0.4, 1.0, 0.4, 1.0, 0.5, 1.0, 0.5, 1.0, 0.3, 0.5, 0.2, 0.5, 0.2, 1.0, 0.3, 1.0, 0.2, 1.0, 0.2, 1.0, 0.3, 1.0, 0.3, 1.0, 0.1, 1.0, 0.1, 1.0, 0.2, 1.0, 0.2, 0.5, 0.1, 0.5, 0.1, 1.0, 0.2, 1.0, 0.7, 1.0, 0.7, 1.0, 0.8, 1.0, 0.8, 1.0, 0.1, 0.5, -7.451e-08, 0.5, -7.451e-08, 1.0, 0.1, 1.0, 0.4, 0.5, 0.4, 0.5, 0.3, 0.5, 0.3, 0.5, 0.75, 0.49, 0.6089, 0.4442, 0.5217, 0.3242, 0.5217, 0.1758, 0.6089, 0.05584, 0.75, 0.01, 0.8911, 0.05584, 0.9783, 0.1758, 0.9783, 0.3242, 0.8911, 0.4442, 0.6, 0.5, 0.6, 0.5, 0.5, 0.5, 0.5, 0.5, 0.1, 0.5, 0.1, 0.5, -7.451e-08, 0.5, -7.451e-08, 0.5, 0.8, 0.5, 0.8, 0.5, 0.7, 0.5, 0.7, 0.5, 0.3, 0.5, 0.3, 0.5, 0.2, 0.5, 0.2, 0.5, 0.5, 0.5, 0.5, 0.5, 0.4, 0.5, 0.4, 0.5, 0.7, 0.5, 0.7, 0.5, 0.6, 0.5, 0.6, 0.5, 1.0, 0.5, 1.0, 0.5, 0.9, 0.5, 0.9, 0.5, 0.9, 0.5, 0.9, 0.5, 0.8, 0.5, 0.8, 0.5, 0.2, 0.5, 0.2, 0.5, 0.1, 0.5, 0.1, 0.5, 0.9, 1.0, 0.9, 1.0, 1.0, 1.0, 0.7, 1.0, 0.7, 1.0, 0.8, 1.0, 0.5, 1.0, 0.5, 1.0, 0.6, 1.0, 0.3, 1.0, 0.3, 1.0, 0.4, 1.0, 0.8, 1.0, 0.8, 1.0, 0.9, 1.0, 0.6, 1.0, 0.6, 1.0, 0.7, 1.0, 0.4, 1.0, 0.4, 1.0, 0.5, 1.0, -7.451e-08, 1.0, -7.451e-08, 1.0, 0.1, 1.0, 0.2, 1.0, 0.2, 1.0, 0.3, 1.0])
me_cube_007.use_paint_bone_selection = False
me_cube_007.use_paint_mask_vertex = True
me_cube_007.update()
arm_mannequin_rig = bpy.data.armatures.new('mannequin_rig')  # bones are not reproduced

# ---- objects
ob_mannequin = bpy.data.objects.new('Mannequin', arm_mannequin_rig)
ob_body = bpy.data.objects.new('body', me_cube_001)
ob_left_arm = bpy.data.objects.new('left arm', me_cube_011)
ob_right_ear = bpy.data.objects.new('right ear', me_cube_003)
ob_head = bpy.data.objects.new('head', me_cube_002)
ob_crownlet = bpy.data.objects.new('crownlet', me_cylinder_001)
ob_left_ear = bpy.data.objects.new('left ear', me_cube_004)
ob_right_arm = bpy.data.objects.new('right arm', me_cube_006)
ob_erminfur = bpy.data.objects.new('erminfur', me_cube_007)

# ---- transforms, parenting, visibility, modifiers, constraints
ob_mannequin.location = (0.02075, -0.00703, 4.335)
ob_mannequin.display_type = 'WIRE'
ob_mannequin.show_name = True
ob_mannequin.show_in_front = True
ob_body.parent = ob_mannequin
ob_body.matrix_parent_inverse = Matrix(((1.0, -0.0, 0.0, 0.0234), (-0.0, 1.0, -0.0, -0.06783), (0.0, -0.0, 1.0, 0.007125), (-0.0, 0.0, -0.0, 1.0)))
ob_body.location = (0.02075, -0.00703, -0.7845)
_vg = ob_body.vertex_groups.new(name='chest')
for _i, _w in zip([1, 3, 5, 7, 8, 9, 10, 11, 17, 18, 19, 20, 21, 22, 23, 24], [0.0, 0.0, 0.0, 0.0, 0.0, 0.0, 0.0, 0.0, 0.0, 0.0, 0.0, 0.0, 0.0, 0.0, 0.0, 0.0]): _vg.add([_i], _w, 'REPLACE')
_vg = ob_body.vertex_groups.new(name='head')
_vg = ob_body.vertex_groups.new(name='hip')
for _i, _w in zip([0, 2, 3, 4, 5, 6, 7, 9, 10, 11, 12, 13, 14, 15, 16, 17, 18, 20, 21, 24, 25], [1.0, 1.0, 0.0, 1.0, 0.0, 1.0, 0.0, 0.0, 0.0, 0.0, 1.0, 1.0, 1.0, 1.0, 1.0, 0.0, 0.0, 0.0, 0.0, 0.005695, 1.0]): _vg.add([_i], _w, 'REPLACE')
_vg = ob_body.vertex_groups.new(name='root')
_vg = ob_body.vertex_groups.new(name='upperarm.L')
_vg = ob_body.vertex_groups.new(name='right arm')
_vg = ob_body.vertex_groups.new(name='spine')
for _i, _w in zip([1, 3, 5, 7, 8, 9, 10, 11, 17, 18, 19, 20, 21, 22, 23, 24], [1.0, 1.0, 1.0, 1.0, 1.0, 1.0, 1.0, 1.0, 1.0, 1.0, 1.0, 1.0, 1.0, 1.0, 1.0, 0.9943]): _vg.add([_i], _w, 'REPLACE')
_vg = ob_body.vertex_groups.new(name='neck')
_vg = ob_body.vertex_groups.new(name='shoulder.L')
_vg = ob_body.vertex_groups.new(name='lowerarm.L')
_vg = ob_body.vertex_groups.new(name='hand.L')
_vg = ob_body.vertex_groups.new(name='shoulder.R')
_vg = ob_body.vertex_groups.new(name='upperarm.R')
_vg = ob_body.vertex_groups.new(name='lowerarm.R')
_vg = ob_body.vertex_groups.new(name='hand.R')
_vg = ob_body.vertex_groups.new(name='upperleg.L')
_vg = ob_body.vertex_groups.new(name='lowerleg.L')
_vg = ob_body.vertex_groups.new(name='foot.L')
_vg = ob_body.vertex_groups.new(name='upperleg.R')
_vg = ob_body.vertex_groups.new(name='lowerleg.R')
_vg = ob_body.vertex_groups.new(name='foot.R')
_m = ob_body.modifiers.new('Armature', 'ARMATURE')
_m.object = ob_mannequin
ob_left_arm.parent = ob_mannequin
ob_left_arm.matrix_parent_inverse = Matrix(((1.0, -0.0, 0.0, 0.0234), (-0.0, 1.0, -0.0, -0.06783), (0.0, -0.0, 1.0, 0.007125), (-0.0, 0.0, -0.0, 1.0)))
ob_left_arm.location = (2.001, -0.02463, -0.1646)
ob_left_arm.rotation_euler = (-0.04641, 0.05716, -0.01277)
ob_left_arm.scale = (0.8726, 1.0, 1.0)
_vg = ob_left_arm.vertex_groups.new(name='spine')
for _i, _w in zip([1, 3, 5, 7, 10, 13, 16, 19, 20], [0.0, 0.0, 0.0, 0.0, 0.0, 0.0, 0.0, 0.0, 0.0]): _vg.add([_i], _w, 'REPLACE')
_vg = ob_left_arm.vertex_groups.new(name='head')
_vg = ob_left_arm.vertex_groups.new(name='hip')
_vg = ob_left_arm.vertex_groups.new(name='upperarm.L')
_vg.add([1, 3, 5, 7, 10, 13, 16, 19, 20], 1.0, 'REPLACE')
_vg = ob_left_arm.vertex_groups.new(name='hand.L')
for _i, _w in zip([0, 1, 2, 3, 4, 5, 6, 7, 8, 9, 10, 11, 12, 13, 14, 15, 16, 17, 18, 19, 20, 21, 22, 23, 24, 25], [1.0, 0.0, 1.0, 0.0, 1.0, 0.0, 1.0, 0.0, 1.0, 0.0, 0.0, 0.0, 1.0, 0.0, 0.0, 1.0, 0.0, 0.0, 1.0, 0.0, 0.0, 1.0, 0.0, 0.0, 0.0, 0.0]): _vg.add([_i], _w, 'REPLACE')
_vg = ob_left_arm.vertex_groups.new(name='shoulder.L')
_vg = ob_left_arm.vertex_groups.new(name='lowerarm.L')
_vg.add([9, 11, 14, 17, 22, 23, 24, 25], 1.0, 'REPLACE')
_vg = ob_left_arm.vertex_groups.new(name='neck')
_vg = ob_left_arm.vertex_groups.new(name='shoulder.R')
_vg = ob_left_arm.vertex_groups.new(name='upperarm.R')
_vg = ob_left_arm.vertex_groups.new(name='lowerarm.R')
_vg = ob_left_arm.vertex_groups.new(name='hand.R')
_vg = ob_left_arm.vertex_groups.new(name='upperleg.L')
_vg = ob_left_arm.vertex_groups.new(name='lowerleg.L')
_vg = ob_left_arm.vertex_groups.new(name='foot.L')
_vg = ob_left_arm.vertex_groups.new(name='upperleg.R')
_vg = ob_left_arm.vertex_groups.new(name='lowerleg.R')
_vg = ob_left_arm.vertex_groups.new(name='foot.R')
_m = ob_left_arm.modifiers.new('Armature', 'ARMATURE')
_m.object = ob_mannequin
ob_right_ear.parent = ob_mannequin
ob_right_ear.matrix_parent_inverse = Matrix(((1.0, -0.0, 0.0, 0.0234), (-0.0, 1.0, -0.0, -0.06783), (0.0, -0.0, 1.0, 0.007125), (-0.0, 0.0, -0.0, 1.0)))
ob_right_ear.location = (-1.043, -0.01698, 6.281)
ob_right_ear.scale = (0.5929, 0.5125, 0.4669)
_vg = ob_right_ear.vertex_groups.new(name='hip')
_vg = ob_right_ear.vertex_groups.new(name='spine')
_vg = ob_right_ear.vertex_groups.new(name='neck')
_vg = ob_right_ear.vertex_groups.new(name='head')
_vg.add([0, 1, 2, 3, 4, 5, 6, 7], 1.0, 'REPLACE')
_vg = ob_right_ear.vertex_groups.new(name='shoulder.L')
_vg = ob_right_ear.vertex_groups.new(name='upperarm.L')
_vg = ob_right_ear.vertex_groups.new(name='lowerarm.L')
_vg = ob_right_ear.vertex_groups.new(name='hand.L')
_vg = ob_right_ear.vertex_groups.new(name='shoulder.R')
_vg = ob_right_ear.vertex_groups.new(name='upperarm.R')
_vg = ob_right_ear.vertex_groups.new(name='lowerarm.R')
_vg = ob_right_ear.vertex_groups.new(name='hand.R')
_m = ob_right_ear.modifiers.new('Armature', 'ARMATURE')
_m.object = ob_mannequin
ob_head.parent = ob_mannequin
ob_head.matrix_parent_inverse = Matrix(((1.0, -0.0, 0.0, 0.0234), (-0.0, 1.0, -0.0, -0.06783), (0.0, -0.0, 1.0, 0.007125), (-0.0, 0.0, -0.0, 1.0)))
ob_head.location = (0.1183, 2.318, 6.468)
_vg = ob_head.vertex_groups.new(name='head')
_vg.add([0, 1, 2, 3, 4, 5, 6, 7, 8, 9, 10, 11, 12, 13, 14, 15, 16, 17, 18, 19, 20, 21, 22, 23, 24, 25, 26, 27, 28, 29, 30, 31, 32, 33, 34, 35, 36, 37, 38, 39, 40, 41, 42, 43, 44, 45, 46, 47, 48, 49, 50, 51, 52, 53, 54, 55, 56, 57, 58, 59, 60, 61, 62, 63, 64, 65], 1.0, 'REPLACE')
_m = ob_head.modifiers.new('Armature', 'ARMATURE')
_m.object = ob_mannequin
ob_crownlet.parent = ob_mannequin
ob_crownlet.matrix_parent_inverse = Matrix(((1.0, -0.0, 0.0, 0.0234), (-0.0, 1.0, -0.0, -0.06783), (0.0, -0.0, 1.0, 0.007125), (-0.0, 0.0, -0.0, 1.0)))
ob_crownlet.location = (0.0004368, -0.1995, 7.261)
ob_crownlet.rotation_euler = (-0.1126, 0.1695, -0.01908)
ob_crownlet.scale = (1.0, 1.0, 1.0)
_vg = ob_crownlet.vertex_groups.new(name='head')
_vg.add([0, 1, 2, 3, 4, 5, 6, 7, 8, 9, 10, 11, 12, 13, 14, 15, 16, 17, 18, 19, 20, 21, 22, 23, 24, 25, 26, 27, 28, 29, 30, 31, 32, 33, 34, 35, 36, 37, 38, 39], 1.0, 'REPLACE')
_m = ob_crownlet.modifiers.new('Armature', 'ARMATURE')
_m.object = ob_mannequin
ob_left_ear.parent = ob_mannequin
ob_left_ear.matrix_parent_inverse = Matrix(((1.0, -0.0, 0.0, 0.0234), (-0.0, 1.0, -0.0, -0.06783), (0.0, -0.0, 1.0, 0.007125), (-0.0, 0.0, -0.0, 1.0)))
ob_left_ear.location = (0.8847, -0.01698, 6.281)
ob_left_ear.scale = (-0.5929, 0.5125, 0.4669)
_vg = ob_left_ear.vertex_groups.new(name='spine')
_vg = ob_left_ear.vertex_groups.new(name='head')
for _i, _w in zip([0, 1, 2, 3, 4, 5, 6, 7], [1.0, 0.999, 1.0, 0.9997, 1.0, 0.999, 1.0, 0.9992]): _vg.add([_i], _w, 'REPLACE')
_vg = ob_left_ear.vertex_groups.new(name='hip')
_vg = ob_left_ear.vertex_groups.new(name='root')
_vg = ob_left_ear.vertex_groups.new(name='upperarm.L')
_vg = ob_left_ear.vertex_groups.new(name='right arm')
_vg = ob_left_ear.vertex_groups.new(name='neck')
_vg = ob_left_ear.vertex_groups.new(name='shoulder.L')
_vg = ob_left_ear.vertex_groups.new(name='lowerarm.L')
_vg = ob_left_ear.vertex_groups.new(name='hand.L')
_vg = ob_left_ear.vertex_groups.new(name='shoulder.R')
_vg = ob_left_ear.vertex_groups.new(name='upperarm.R')
_vg = ob_left_ear.vertex_groups.new(name='lowerarm.R')
_vg = ob_left_ear.vertex_groups.new(name='hand.R')
_vg = ob_left_ear.vertex_groups.new(name='upperleg.L')
_vg = ob_left_ear.vertex_groups.new(name='lowerleg.L')
_vg = ob_left_ear.vertex_groups.new(name='foot.L')
_vg = ob_left_ear.vertex_groups.new(name='upperleg.R')
_vg = ob_left_ear.vertex_groups.new(name='lowerleg.R')
_vg = ob_left_ear.vertex_groups.new(name='foot.R')
_m = ob_left_ear.modifiers.new('Armature', 'ARMATURE')
_m.object = ob_mannequin
ob_right_arm.parent = ob_mannequin
ob_right_arm.matrix_parent_inverse = Matrix(((1.0, -0.0, 0.0, 0.0234), (-0.0, 1.0, -0.0, -0.06783), (0.0, -0.0, 1.0, 0.007125), (-0.0, 0.0, -0.0, 1.0)))
ob_right_arm.location = (-1.91, -0.02463, -0.09956)
ob_right_arm.rotation_euler = (3.095, -0.06096, 0.01277)
ob_right_arm.scale = (-0.8726, 1.0, 1.0)
_vg = ob_right_arm.vertex_groups.new(name='spine')
for _i, _w in zip([1, 3, 5, 7, 10, 13, 16, 19, 20], [0.0, 0.0, 0.0, 0.0, 0.0, 0.0, 0.0, 0.0, 0.0]): _vg.add([_i], _w, 'REPLACE')
_vg = ob_right_arm.vertex_groups.new(name='head')
_vg = ob_right_arm.vertex_groups.new(name='hip')
_vg = ob_right_arm.vertex_groups.new(name='upperarm.L')
for _i, _w in zip([1, 3, 5, 7, 10, 13, 16, 19, 20], [0.0, 0.0, 0.0, 0.0, 0.0, 0.0, 0.0, 0.0, 0.0]): _vg.add([_i], _w, 'REPLACE')
_vg = ob_right_arm.vertex_groups.new(name='hand.L')
for _i, _w in zip([0, 1, 2, 3, 4, 5, 6, 7, 8, 9, 10, 11, 12, 13, 14, 15, 16, 17, 18, 19, 20, 21, 22, 23, 24, 25], [0.0, 0.0, 0.0, 0.0, 0.0, 0.0, 0.0, 0.0, 0.0, 0.0, 0.0, 0.0, 0.0, 0.0, 0.0, 0.0, 0.0, 0.0, 0.0, 0.0, 0.0, 0.0, 0.0, 0.0, 0.0, 0.0]): _vg.add([_i], _w, 'REPLACE')
_vg = ob_right_arm.vertex_groups.new(name='shoulder.L')
_vg = ob_right_arm.vertex_groups.new(name='lowerarm.L')
for _i, _w in zip([9, 11, 14, 17, 22, 23, 24, 25], [0.0, 0.0, 0.0, 0.0, 0.0, 0.0, 0.0, 0.0]): _vg.add([_i], _w, 'REPLACE')
_vg = ob_right_arm.vertex_groups.new(name='neck')
_vg = ob_right_arm.vertex_groups.new(name='shoulder.R')
_vg = ob_right_arm.vertex_groups.new(name='upperarm.R')
_vg.add([1, 3, 5, 7, 10, 13, 16, 19, 20], 1.0, 'REPLACE')
_vg = ob_right_arm.vertex_groups.new(name='lowerarm.R')
_vg.add([9, 11, 14, 17, 22, 23, 24, 25], 1.0, 'REPLACE')
_vg = ob_right_arm.vertex_groups.new(name='hand.R')
_vg.add([0, 2, 4, 6, 8, 12, 15, 18, 21], 1.0, 'REPLACE')
_m = ob_right_arm.modifiers.new('Armature', 'ARMATURE')
_m.object = ob_mannequin
ob_erminfur.parent = ob_mannequin
ob_erminfur.matrix_parent_inverse = Matrix(((1.0, -0.0, 0.0, 0.0234), (-0.0, 1.0, -0.0, -0.06783), (0.0, -0.0, 1.0, 0.007125), (-0.0, 0.0, -0.0, 1.0)))
ob_erminfur.location = (0.02075, -0.00703, -0.7845)
_vg = ob_erminfur.vertex_groups.new(name='chest')
_vg.add([0, 1, 2, 3, 4, 5, 6, 7, 8, 9, 10, 11, 12, 13, 14, 15, 16, 17, 18, 19, 20, 21, 22, 23, 24, 25, 26, 27, 28, 29, 30, 31, 32, 33, 34, 35, 36, 37, 38, 39, 40, 41, 42, 43, 44, 45, 46, 47, 48, 49, 50, 51, 52, 53, 54, 55, 56, 57, 58, 59, 60, 61, 62, 63, 64, 65, 66, 67, 68, 69, 70, 71, 72, 73, 74, 75, 76, 77, 78, 79, 80, 81], 1.0, 'REPLACE')
_vg = ob_erminfur.vertex_groups.new(name='head')
_vg = ob_erminfur.vertex_groups.new(name='hip')
for _i, _w in zip([0, 1, 22, 23, 24, 25, 26, 27, 28, 29, 40, 41, 42, 63, 64, 65, 66, 67, 68, 69, 70, 81], [0.507, 0.507, 0.507, 0.507, 0.507, 0.507, 0.507, 0.507, 0.507, 0.507, 0.507, 0.507, 0.507, 0.507, 0.507, 0.507, 0.507, 0.507, 0.507, 0.507, 0.507, 0.507]): _vg.add([_i], _w, 'REPLACE')
_vg = ob_erminfur.vertex_groups.new(name='root')
_vg = ob_erminfur.vertex_groups.new(name='upperarm.L')
_vg = ob_erminfur.vertex_groups.new(name='right arm')
_vg = ob_erminfur.vertex_groups.new(name='spine')
_vg.add([2, 3, 4, 5, 6, 7, 8, 9, 10, 11, 12, 13, 14, 15, 16, 17, 18, 19, 20, 21, 30, 31, 32, 33, 34, 35, 36, 37, 38, 39, 43, 44, 45, 46, 47, 48, 49, 50, 51, 52, 53, 54, 55, 56, 57, 58, 59, 60, 61, 62, 71, 72, 73, 74, 75, 76, 77, 78, 79, 80], 1.0, 'REPLACE')
_vg = ob_erminfur.vertex_groups.new(name='neck')
_vg = ob_erminfur.vertex_groups.new(name='shoulder.L')
_vg = ob_erminfur.vertex_groups.new(name='lowerarm.L')
_vg = ob_erminfur.vertex_groups.new(name='hand.L')
_vg = ob_erminfur.vertex_groups.new(name='shoulder.R')
_vg = ob_erminfur.vertex_groups.new(name='upperarm.R')
_vg = ob_erminfur.vertex_groups.new(name='lowerarm.R')
_vg = ob_erminfur.vertex_groups.new(name='hand.R')
_vg = ob_erminfur.vertex_groups.new(name='upperleg.L')
_vg = ob_erminfur.vertex_groups.new(name='lowerleg.L')
_vg = ob_erminfur.vertex_groups.new(name='foot.L')
_vg = ob_erminfur.vertex_groups.new(name='upperleg.R')
_vg = ob_erminfur.vertex_groups.new(name='lowerleg.R')
_vg = ob_erminfur.vertex_groups.new(name='foot.R')
_m = ob_erminfur.modifiers.new('Armature', 'ARMATURE')
_m.object = ob_mannequin

# ---- collection membership
scene.collection.objects.link(ob_mannequin)
scene.collection.objects.link(ob_body)
scene.collection.objects.link(ob_left_arm)
scene.collection.objects.link(ob_right_ear)
scene.collection.objects.link(ob_head)
scene.collection.objects.link(ob_crownlet)
scene.collection.objects.link(ob_left_ear)
scene.collection.objects.link(ob_right_arm)
scene.collection.objects.link(ob_erminfur)

# ---- scene / render settings (as saved in the file)
scene.frame_start = 1; scene.frame_end = 250; scene.frame_set(51)
scene.render.engine = 'BLENDER_EEVEE_NEXT'
bpy.context.view_layer.update()

# ---- added for rendering (the .blend has no active camera and no usable light): camera, sun
cam_auto = bpy.data.cameras.new('AutoCamera')
cam_auto.lens = 50.0
cam_auto.sensor_width = 36.0
cam_auto.clip_end = 1000.0
ob_auto_camera = bpy.data.objects.new('AutoCamera', cam_auto)
scene.collection.objects.link(ob_auto_camera)
ob_auto_camera.location = (13.8808, -16.0036, 19.0264)
ob_auto_camera.rotation_euler = (1.09748, -7.21219e-08, 0.694738)
scene.camera = ob_auto_camera
light_auto_sun = bpy.data.lights.new('AutoSun', 'SUN')
light_auto_sun.energy = 3.0
light_auto_sun.angle = 0.0523599
ob_auto_sun = bpy.data.objects.new('AutoSun', light_auto_sun)
scene.collection.objects.link(ob_auto_sun)
ob_auto_sun.rotation_euler = (0.872665, 0.174533, 0.523599)
bpy.context.view_layer.update()
